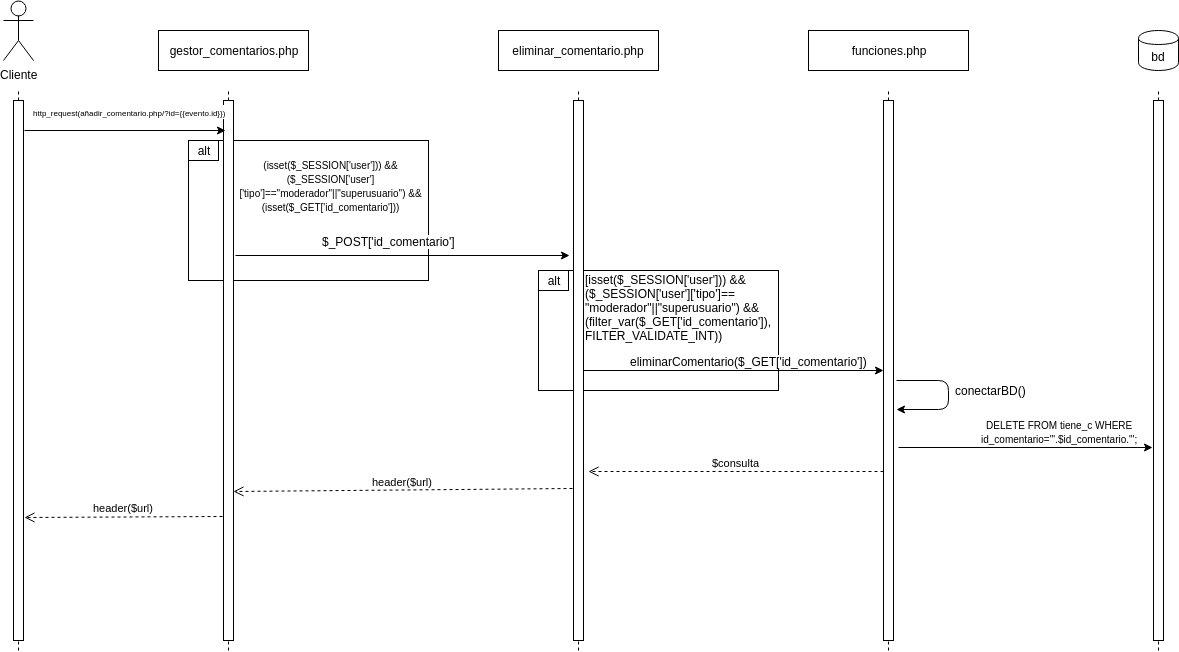

The diagram above was exported from draw.io. Its source (the exported page's mxGraphModel, read from the mxfile embedded in the PNG):
<mxGraphModel dx="931" dy="460" grid="1" gridSize="10" guides="1" tooltips="1" connect="1" arrows="1" fold="1" page="1" pageScale="1" pageWidth="827" pageHeight="1169" math="0" shadow="0">
  <root>
    <mxCell id="0" />
    <mxCell id="1" parent="0" />
    <mxCell id="REgzYUIM0LdXdRwr5tR1-22" value="" style="rounded=0;whiteSpace=wrap;html=1;" vertex="1" parent="1">
      <mxGeometry x="580" y="300" width="240" height="120" as="geometry" />
    </mxCell>
    <mxCell id="REgzYUIM0LdXdRwr5tR1-13" value="" style="rounded=0;whiteSpace=wrap;html=1;" vertex="1" parent="1">
      <mxGeometry x="230" y="170" width="240" height="140" as="geometry" />
    </mxCell>
    <mxCell id="REgzYUIM0LdXdRwr5tR1-1" value="Cliente&lt;br&gt;" style="shape=umlActor;verticalLabelPosition=bottom;labelBackgroundColor=#ffffff;verticalAlign=top;html=1;outlineConnect=0;" vertex="1" parent="1">
      <mxGeometry x="45" y="30" width="30" height="60" as="geometry" />
    </mxCell>
    <mxCell id="REgzYUIM0LdXdRwr5tR1-2" value="" style="endArrow=none;dashed=1;html=1;" edge="1" parent="1" source="REgzYUIM0LdXdRwr5tR1-4">
      <mxGeometry width="50" height="50" relative="1" as="geometry">
        <mxPoint x="60" y="680" as="sourcePoint" />
        <mxPoint x="60" y="120" as="targetPoint" />
      </mxGeometry>
    </mxCell>
    <mxCell id="REgzYUIM0LdXdRwr5tR1-4" value="" style="rounded=0;whiteSpace=wrap;html=1;" vertex="1" parent="1">
      <mxGeometry x="55" y="130" width="10" height="540" as="geometry" />
    </mxCell>
    <mxCell id="REgzYUIM0LdXdRwr5tR1-5" value="" style="endArrow=none;dashed=1;html=1;" edge="1" parent="1" target="REgzYUIM0LdXdRwr5tR1-4">
      <mxGeometry width="50" height="50" relative="1" as="geometry">
        <mxPoint x="60" y="680" as="sourcePoint" />
        <mxPoint x="60" y="120" as="targetPoint" />
      </mxGeometry>
    </mxCell>
    <mxCell id="REgzYUIM0LdXdRwr5tR1-7" value="gestor_comentarios.php&lt;br&gt;" style="rounded=0;whiteSpace=wrap;html=1;" vertex="1" parent="1">
      <mxGeometry x="200" y="60" width="150" height="40" as="geometry" />
    </mxCell>
    <mxCell id="REgzYUIM0LdXdRwr5tR1-8" value="" style="endArrow=none;dashed=1;html=1;" edge="1" parent="1" source="REgzYUIM0LdXdRwr5tR1-9">
      <mxGeometry width="50" height="50" relative="1" as="geometry">
        <mxPoint x="270" y="680" as="sourcePoint" />
        <mxPoint x="270" y="120" as="targetPoint" />
      </mxGeometry>
    </mxCell>
    <mxCell id="REgzYUIM0LdXdRwr5tR1-9" value="" style="rounded=0;whiteSpace=wrap;html=1;" vertex="1" parent="1">
      <mxGeometry x="265" y="130" width="10" height="540" as="geometry" />
    </mxCell>
    <mxCell id="REgzYUIM0LdXdRwr5tR1-10" value="" style="endArrow=none;dashed=1;html=1;" edge="1" parent="1" target="REgzYUIM0LdXdRwr5tR1-9">
      <mxGeometry width="50" height="50" relative="1" as="geometry">
        <mxPoint x="270" y="680" as="sourcePoint" />
        <mxPoint x="270" y="120" as="targetPoint" />
      </mxGeometry>
    </mxCell>
    <mxCell id="REgzYUIM0LdXdRwr5tR1-11" value="" style="endArrow=classic;html=1;exitX=1.1;exitY=0.056;exitDx=0;exitDy=0;exitPerimeter=0;entryX=0.2;entryY=0.056;entryDx=0;entryDy=0;entryPerimeter=0;" edge="1" parent="1" source="REgzYUIM0LdXdRwr5tR1-4" target="REgzYUIM0LdXdRwr5tR1-9">
      <mxGeometry width="50" height="50" relative="1" as="geometry">
        <mxPoint x="40" y="750" as="sourcePoint" />
        <mxPoint x="90" y="700" as="targetPoint" />
      </mxGeometry>
    </mxCell>
    <mxCell id="REgzYUIM0LdXdRwr5tR1-12" value="&lt;font style=&quot;font-size: 8px&quot;&gt;http_request(añadir_comentario.php/?id={{evento.id}})&lt;/font&gt;" style="text;html=1;resizable=0;points=[];align=center;verticalAlign=middle;labelBackgroundColor=#ffffff;" vertex="1" connectable="0" parent="REgzYUIM0LdXdRwr5tR1-11">
      <mxGeometry x="0.2338" y="-3" relative="1" as="geometry">
        <mxPoint x="-20" y="-23" as="offset" />
      </mxGeometry>
    </mxCell>
    <mxCell id="REgzYUIM0LdXdRwr5tR1-14" value="alt" style="rounded=0;whiteSpace=wrap;html=1;" vertex="1" parent="1">
      <mxGeometry x="230" y="170" width="30" height="20" as="geometry" />
    </mxCell>
    <mxCell id="REgzYUIM0LdXdRwr5tR1-15" value="&lt;font style=&quot;font-size: 10px&quot;&gt;(isset($_SESSION['user'])) &amp;amp;&amp;amp; ($_SESSION['user']['tipo']==&quot;moderador&quot;||&quot;superusuario&quot;) &amp;amp;&amp;amp; (isset($_GET['id_comentario']))&lt;/font&gt;" style="text;html=1;strokeColor=none;fillColor=none;align=center;verticalAlign=middle;whiteSpace=wrap;rounded=0;" vertex="1" parent="1">
      <mxGeometry x="275" y="170" width="195" height="90" as="geometry" />
    </mxCell>
    <mxCell id="REgzYUIM0LdXdRwr5tR1-16" value="eliminar_comentario.php" style="rounded=0;whiteSpace=wrap;html=1;" vertex="1" parent="1">
      <mxGeometry x="540" y="60" width="160" height="40" as="geometry" />
    </mxCell>
    <mxCell id="REgzYUIM0LdXdRwr5tR1-17" value="" style="endArrow=none;dashed=1;html=1;" edge="1" parent="1" source="REgzYUIM0LdXdRwr5tR1-18">
      <mxGeometry width="50" height="50" relative="1" as="geometry">
        <mxPoint x="620" y="680" as="sourcePoint" />
        <mxPoint x="620" y="120" as="targetPoint" />
      </mxGeometry>
    </mxCell>
    <mxCell id="REgzYUIM0LdXdRwr5tR1-18" value="" style="rounded=0;whiteSpace=wrap;html=1;" vertex="1" parent="1">
      <mxGeometry x="615" y="130" width="10" height="540" as="geometry" />
    </mxCell>
    <mxCell id="REgzYUIM0LdXdRwr5tR1-19" value="" style="endArrow=none;dashed=1;html=1;" edge="1" parent="1" target="REgzYUIM0LdXdRwr5tR1-18">
      <mxGeometry width="50" height="50" relative="1" as="geometry">
        <mxPoint x="620" y="680" as="sourcePoint" />
        <mxPoint x="620" y="120" as="targetPoint" />
      </mxGeometry>
    </mxCell>
    <mxCell id="REgzYUIM0LdXdRwr5tR1-20" value="" style="endArrow=classic;html=1;entryX=-0.4;entryY=0.287;entryDx=0;entryDy=0;entryPerimeter=0;" edge="1" parent="1" target="REgzYUIM0LdXdRwr5tR1-18">
      <mxGeometry width="50" height="50" relative="1" as="geometry">
        <mxPoint x="277" y="285" as="sourcePoint" />
        <mxPoint x="90" y="700" as="targetPoint" />
      </mxGeometry>
    </mxCell>
    <mxCell id="REgzYUIM0LdXdRwr5tR1-21" value="$_POST['id_comentario']" style="text;html=1;resizable=0;points=[];align=center;verticalAlign=middle;labelBackgroundColor=#ffffff;" vertex="1" connectable="0" parent="REgzYUIM0LdXdRwr5tR1-20">
      <mxGeometry x="-0.0898" y="-1" relative="1" as="geometry">
        <mxPoint x="1" y="-16" as="offset" />
      </mxGeometry>
    </mxCell>
    <mxCell id="REgzYUIM0LdXdRwr5tR1-23" value="alt" style="rounded=0;whiteSpace=wrap;html=1;" vertex="1" parent="1">
      <mxGeometry x="580" y="300" width="30" height="20" as="geometry" />
    </mxCell>
    <mxCell id="REgzYUIM0LdXdRwr5tR1-24" value="[isset($_SESSION['user'])) &amp;amp;&amp;amp;&lt;br&gt;($_SESSION['user']['tipo']==&lt;br&gt;&quot;moderador&quot;||&quot;superusuario&quot;) &amp;amp;&amp;amp;&lt;br&gt;(filter_var($_GET['id_comentario']),&lt;br&gt;FILTER_VALIDATE_INT))&lt;br&gt;" style="text;html=1;resizable=0;points=[];autosize=1;align=left;verticalAlign=top;spacingTop=-4;" vertex="1" parent="1">
      <mxGeometry x="625" y="300" width="200" height="70" as="geometry" />
    </mxCell>
    <mxCell id="REgzYUIM0LdXdRwr5tR1-25" value="funciones.php&lt;br&gt;" style="rounded=0;whiteSpace=wrap;html=1;" vertex="1" parent="1">
      <mxGeometry x="850" y="60" width="160" height="40" as="geometry" />
    </mxCell>
    <mxCell id="REgzYUIM0LdXdRwr5tR1-26" value="" style="endArrow=none;dashed=1;html=1;" edge="1" parent="1" source="REgzYUIM0LdXdRwr5tR1-27">
      <mxGeometry width="50" height="50" relative="1" as="geometry">
        <mxPoint x="930" y="680" as="sourcePoint" />
        <mxPoint x="930" y="120" as="targetPoint" />
      </mxGeometry>
    </mxCell>
    <mxCell id="REgzYUIM0LdXdRwr5tR1-27" value="" style="rounded=0;whiteSpace=wrap;html=1;" vertex="1" parent="1">
      <mxGeometry x="925" y="130" width="10" height="540" as="geometry" />
    </mxCell>
    <mxCell id="REgzYUIM0LdXdRwr5tR1-28" value="" style="endArrow=none;dashed=1;html=1;" edge="1" parent="1" target="REgzYUIM0LdXdRwr5tR1-27">
      <mxGeometry width="50" height="50" relative="1" as="geometry">
        <mxPoint x="930" y="680" as="sourcePoint" />
        <mxPoint x="930" y="120" as="targetPoint" />
      </mxGeometry>
    </mxCell>
    <mxCell id="REgzYUIM0LdXdRwr5tR1-29" value="" style="endArrow=classic;html=1;exitX=1;exitY=0.5;exitDx=0;exitDy=0;entryX=0;entryY=0.5;entryDx=0;entryDy=0;" edge="1" parent="1" source="REgzYUIM0LdXdRwr5tR1-18" target="REgzYUIM0LdXdRwr5tR1-27">
      <mxGeometry width="50" height="50" relative="1" as="geometry">
        <mxPoint x="710" y="540" as="sourcePoint" />
        <mxPoint x="760" y="490" as="targetPoint" />
      </mxGeometry>
    </mxCell>
    <mxCell id="REgzYUIM0LdXdRwr5tR1-30" value="eliminarComentario($_GET['id_comentario'])" style="text;html=1;resizable=0;points=[];align=center;verticalAlign=middle;labelBackgroundColor=#ffffff;" vertex="1" connectable="0" parent="REgzYUIM0LdXdRwr5tR1-29">
      <mxGeometry x="0.1267" y="-1" relative="1" as="geometry">
        <mxPoint x="-4" y="-11" as="offset" />
      </mxGeometry>
    </mxCell>
    <mxCell id="REgzYUIM0LdXdRwr5tR1-31" value="" style="endArrow=classic;html=1;entryX=1.3;entryY=0.572;entryDx=0;entryDy=0;entryPerimeter=0;" edge="1" parent="1" target="REgzYUIM0LdXdRwr5tR1-27">
      <mxGeometry width="50" height="50" relative="1" as="geometry">
        <mxPoint x="938" y="410" as="sourcePoint" />
        <mxPoint x="1070" y="413" as="targetPoint" />
        <Array as="points">
          <mxPoint x="990" y="410" />
          <mxPoint x="990" y="439" />
        </Array>
      </mxGeometry>
    </mxCell>
    <mxCell id="REgzYUIM0LdXdRwr5tR1-32" value="conectarBD()" style="text;html=1;resizable=0;points=[];autosize=1;align=left;verticalAlign=top;spacingTop=-4;" vertex="1" parent="1">
      <mxGeometry x="995" y="411" width="90" height="20" as="geometry" />
    </mxCell>
    <mxCell id="REgzYUIM0LdXdRwr5tR1-35" value="bd" style="shape=cylinder;whiteSpace=wrap;html=1;boundedLbl=1;backgroundOutline=1;" vertex="1" parent="1">
      <mxGeometry x="1180" y="60" width="40" height="40" as="geometry" />
    </mxCell>
    <mxCell id="REgzYUIM0LdXdRwr5tR1-36" value="" style="endArrow=none;dashed=1;html=1;" edge="1" parent="1" source="REgzYUIM0LdXdRwr5tR1-37">
      <mxGeometry width="50" height="50" relative="1" as="geometry">
        <mxPoint x="1200" y="680" as="sourcePoint" />
        <mxPoint x="1200" y="120" as="targetPoint" />
      </mxGeometry>
    </mxCell>
    <mxCell id="REgzYUIM0LdXdRwr5tR1-37" value="" style="rounded=0;whiteSpace=wrap;html=1;" vertex="1" parent="1">
      <mxGeometry x="1195" y="130" width="10" height="540" as="geometry" />
    </mxCell>
    <mxCell id="REgzYUIM0LdXdRwr5tR1-38" value="" style="endArrow=none;dashed=1;html=1;" edge="1" parent="1" target="REgzYUIM0LdXdRwr5tR1-37">
      <mxGeometry width="50" height="50" relative="1" as="geometry">
        <mxPoint x="1200" y="680" as="sourcePoint" />
        <mxPoint x="1200" y="120" as="targetPoint" />
      </mxGeometry>
    </mxCell>
    <mxCell id="REgzYUIM0LdXdRwr5tR1-39" value="" style="endArrow=classic;html=1;exitX=1.5;exitY=0.643;exitDx=0;exitDy=0;exitPerimeter=0;entryX=-0.1;entryY=0.643;entryDx=0;entryDy=0;entryPerimeter=0;" edge="1" parent="1" source="REgzYUIM0LdXdRwr5tR1-27" target="REgzYUIM0LdXdRwr5tR1-37">
      <mxGeometry width="50" height="50" relative="1" as="geometry">
        <mxPoint x="710" y="750" as="sourcePoint" />
        <mxPoint x="760" y="700" as="targetPoint" />
      </mxGeometry>
    </mxCell>
    <mxCell id="REgzYUIM0LdXdRwr5tR1-40" value="&lt;font style=&quot;font-size: 10px&quot;&gt;DELETE FROM tiene_c WHERE&lt;br&gt;id_comentario='&quot;.$id_comentario.&quot;';&lt;/font&gt;&lt;br&gt;" style="text;html=1;resizable=0;points=[];align=center;verticalAlign=middle;labelBackgroundColor=#ffffff;" vertex="1" connectable="0" parent="REgzYUIM0LdXdRwr5tR1-39">
      <mxGeometry x="0.0787" relative="1" as="geometry">
        <mxPoint x="23" y="-17" as="offset" />
      </mxGeometry>
    </mxCell>
    <mxCell id="REgzYUIM0LdXdRwr5tR1-41" value="$consulta" style="html=1;verticalAlign=bottom;endArrow=open;dashed=1;endSize=8;exitX=0;exitY=0.687;exitDx=0;exitDy=0;exitPerimeter=0;entryX=1.5;entryY=0.687;entryDx=0;entryDy=0;entryPerimeter=0;" edge="1" parent="1" source="REgzYUIM0LdXdRwr5tR1-27" target="REgzYUIM0LdXdRwr5tR1-18">
      <mxGeometry relative="1" as="geometry">
        <mxPoint x="430" y="700" as="sourcePoint" />
        <mxPoint x="350" y="700" as="targetPoint" />
      </mxGeometry>
    </mxCell>
    <mxCell id="REgzYUIM0LdXdRwr5tR1-42" value="header($url)" style="html=1;verticalAlign=bottom;endArrow=open;dashed=1;endSize=8;exitX=-0.1;exitY=0.719;exitDx=0;exitDy=0;exitPerimeter=0;entryX=1;entryY=0.724;entryDx=0;entryDy=0;entryPerimeter=0;" edge="1" parent="1" source="REgzYUIM0LdXdRwr5tR1-18" target="REgzYUIM0LdXdRwr5tR1-9">
      <mxGeometry relative="1" as="geometry">
        <mxPoint x="170" y="700" as="sourcePoint" />
        <mxPoint x="90" y="700" as="targetPoint" />
      </mxGeometry>
    </mxCell>
    <mxCell id="REgzYUIM0LdXdRwr5tR1-44" value="header($url)" style="html=1;verticalAlign=bottom;endArrow=open;dashed=1;endSize=8;exitX=-0.1;exitY=0.77;exitDx=0;exitDy=0;exitPerimeter=0;entryX=1.1;entryY=0.772;entryDx=0;entryDy=0;entryPerimeter=0;" edge="1" parent="1" source="REgzYUIM0LdXdRwr5tR1-9" target="REgzYUIM0LdXdRwr5tR1-4">
      <mxGeometry relative="1" as="geometry">
        <mxPoint x="120" y="700" as="sourcePoint" />
        <mxPoint x="40" y="700" as="targetPoint" />
      </mxGeometry>
    </mxCell>
  </root>
</mxGraphModel>